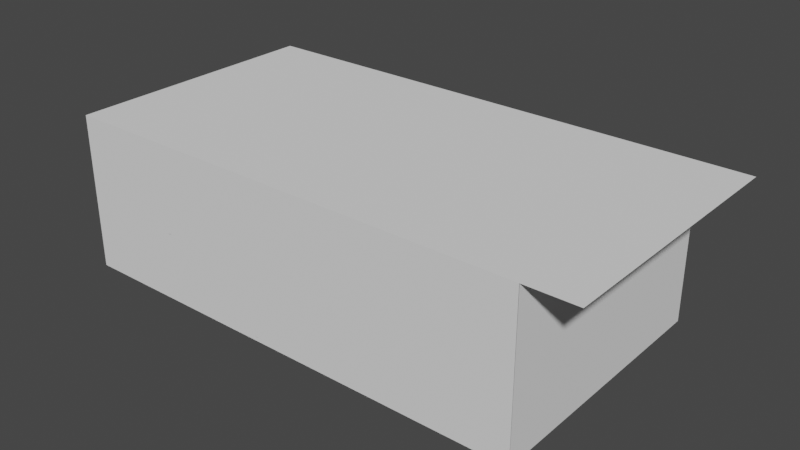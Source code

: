# Source: main_room.blend  (saved by Blender 3.0.42; exported with 4.5.12 LTS)
import bpy
from mathutils import Matrix  # noqa: F401  (used for matrix-valued properties, if any)

bpy.ops.wm.read_factory_settings(use_empty=True)
scene = bpy.context.scene
scene.name = 'Scene'

# ---- collections
col_presets = bpy.data.collections.new('Presets'); scene.collection.children.link(col_presets)
col_main = bpy.data.collections.new('Main'); scene.collection.children.link(col_main)
col_rooms = bpy.data.collections.new('Rooms'); scene.collection.children.link(col_rooms)
col_room1 = bpy.data.collections.new('Room1'); col_rooms.children.link(col_room1)
col_room2 = bpy.data.collections.new('Room2'); col_rooms.children.link(col_room2)
col_room3 = bpy.data.collections.new('Room3'); col_rooms.children.link(col_room3)
col_room4 = bpy.data.collections.new('Room4'); col_rooms.children.link(col_room4)
col_room5 = bpy.data.collections.new('Room5'); col_rooms.children.link(col_room5)

# ---- world
world_world = bpy.data.worlds.new('World'); scene.world = world_world
world_world.use_nodes = True; world_world.node_tree.nodes.clear()
_N = world_world.node_tree.nodes; _L = world_world.node_tree.links
n0 = _N.new('ShaderNodeOutputWorld'); n0.name = 'World Output'; n0.location = (300, 300)
n1 = _N.new('ShaderNodeBackground'); n1.name = 'Background'; n1.location = (10, 300)
n1.inputs[0].default_value = (0.05088, 0.05088, 0.05088, 1.0)
_L.new(n1.outputs[0], n0.inputs[0])
n0.is_active_output = True
world_world.color = (0.05088, 0.05088, 0.05088)
world_world.use_sun_shadow = False
world_world.sun_shadow_jitter_overblur = 0.0

# ---- meshes
me_plane_002 = bpy.data.meshes.new('Plane.002')
me_plane_002.from_pydata([(-1.0, -1.0, 0.0), (0.8109, -1.0, 0.0), (-1.0, 1.0, 0.0), (0.8109, 1.0, 0.0)], [], [(0, 1, 3, 2)])
_uv = me_plane_002.uv_layers.new(name='UVMap')
_uv.uv.foreach_set('vector', [0.0, 0.0, 1.0, 0.0, 1.0, 1.0, 0.0, 1.0])
me_plane_002.use_remesh_fix_poles = True
me_plane_002.use_remesh_preserve_attributes = False
me_plane_002.update()
me_plane_005 = bpy.data.meshes.new('Plane.005')
me_plane_005.from_pydata([(-1.0, -1.0, 1.618), (1.0, -1.0, 1.618), (-1.0, 1.0, 1.618), (1.0, 1.0, 1.618)], [], [(0, 1, 3, 2)])
_uv = me_plane_005.uv_layers.new(name='UVMap')
_uv.uv.foreach_set('vector', [0.0, 0.0, 1.0, 0.0, 1.0, 1.0, 0.0, 1.0])
me_plane_005.use_remesh_fix_poles = True
me_plane_005.use_remesh_preserve_attributes = False
me_plane_005.update()
me_plane_003 = bpy.data.meshes.new('Plane.003')
me_plane_003.from_pydata([(-1.0, -1.014, 6.219e-08), (0.8109, -1.014, 6.219e-08), (-1.0, 0.1732, 3.614e-06), (0.8109, 0.1732, 3.614e-06)], [], [(0, 1, 3, 2)])
_uv = me_plane_003.uv_layers.new(name='UVMap')
_uv.uv.foreach_set('vector', [0.0, 0.0, 1.0, 0.0, 1.0, 1.0, 0.0, 1.0])
me_plane_003.use_remesh_fix_poles = True
me_plane_003.use_remesh_preserve_attributes = False
me_plane_003.update()
me_plane_004 = bpy.data.meshes.new('Plane.004')
me_plane_004.from_pydata([(-1.0, -1.014, 6.219e-08), (1.0, -1.014, 6.219e-08), (-1.0, 0.1732, 3.614e-06), (1.0, 0.1732, 3.614e-06)], [], [(0, 1, 3, 2)])
_uv = me_plane_004.uv_layers.new(name='UVMap')
_uv.uv.foreach_set('vector', [0.0, 0.0, 1.0, 0.0, 1.0, 1.0, 0.0, 1.0])
me_plane_004.use_remesh_fix_poles = True
me_plane_004.use_remesh_preserve_attributes = False
me_plane_004.update()
me_plane_006 = bpy.data.meshes.new('Plane.006')
me_plane_006.from_pydata([(-1.0, -1.014, 6.219e-08), (0.8109, -1.014, 6.219e-08), (-1.0, 0.1732, 3.614e-06), (0.8109, 0.1732, 3.614e-06)], [], [(0, 1, 3, 2)])
_uv = me_plane_006.uv_layers.new(name='UVMap')
_uv.uv.foreach_set('vector', [0.0, 0.0, 1.0, 0.0, 1.0, 1.0, 0.0, 1.0])
me_plane_006.use_remesh_fix_poles = True
me_plane_006.use_remesh_preserve_attributes = False
me_plane_006.update()
me_plane_008 = bpy.data.meshes.new('Plane.008')
me_plane_008.from_pydata([(-1.0, -1.014, 6.219e-08), (1.0, -1.014, 6.219e-08), (-1.0, 0.1732, 3.614e-06), (1.0, 0.1732, 3.614e-06)], [], [(0, 1, 3, 2)])
_uv = me_plane_008.uv_layers.new(name='UVMap')
_uv.uv.foreach_set('vector', [0.0, 0.0, 1.0, 0.0, 1.0, 1.0, 0.0, 1.0])
me_plane_008.use_remesh_fix_poles = True
me_plane_008.use_remesh_preserve_attributes = False
me_plane_008.update()
me_cube_002 = bpy.data.meshes.new('Cube.002')
me_cube_002.from_pydata([(-1.0, -1.282, -1.0), (-1.0, -1.282, 1.0), (-1.0, 1.0, -1.0), (-1.0, 1.0, 1.0), (1.0, -1.282, -1.0), (1.0, -1.282, 1.0), (1.0, 1.0, -1.0), (1.0, 1.0, 1.0)], [], [(0, 1, 3, 2), (2, 3, 7, 6), (6, 7, 5, 4), (4, 5, 1, 0), (2, 6, 4, 0), (7, 3, 1, 5)])
_uv = me_cube_002.uv_layers.new(name='UVMap')
_uv.uv.foreach_set('vector', [0.375, 0.0, 0.625, 0.0, 0.625, 0.25, 0.375, 0.25, 0.375, 0.25, 0.625, 0.25, 0.625, 0.5, 0.375, 0.5, 0.375, 0.5, 0.625, 0.5, 0.625, 0.75, 0.375, 0.75, 0.375, 0.75, 0.625, 0.75, 0.625, 1.0, 0.375, 1.0, 0.125, 0.5, 0.375, 0.5, 0.375, 0.75, 0.125, 0.75, 0.625, 0.5, 0.875, 0.5, 0.875, 0.75, 0.625, 0.75])
me_cube_002.use_remesh_fix_poles = True
me_cube_002.use_remesh_preserve_attributes = False
me_cube_002.update()
me_cube_003 = bpy.data.meshes.new('Cube.003')
me_cube_003.from_pydata([(38.0, -1.074, -1.0), (38.0, -1.024, 1.0), (38.0, 0.9511, -1.0), (38.0, 0.9511, 1.0), (40.0, -1.024, -1.0), (40.0, -1.024, 1.0), (40.0, 0.9511, -1.0), (40.0, 0.9511, 1.0)], [], [(0, 1, 3, 2), (2, 3, 7, 6), (6, 7, 5, 4), (4, 5, 1, 0), (2, 6, 4, 0), (7, 3, 1, 5)])
_uv = me_cube_003.uv_layers.new(name='UVMap')
_uv.uv.foreach_set('vector', [0.375, 0.0, 0.625, 0.0, 0.625, 0.25, 0.375, 0.25, 0.375, 0.25, 0.625, 0.25, 0.625, 0.5, 0.375, 0.5, 0.375, 0.5, 0.625, 0.5, 0.625, 0.75, 0.375, 0.75, 0.375, 0.75, 0.625, 0.75, 0.625, 1.0, 0.375, 1.0, 0.125, 0.5, 0.375, 0.5, 0.375, 0.75, 0.125, 0.75, 0.625, 0.5, 0.875, 0.5, 0.875, 0.75, 0.625, 0.75])
me_cube_003.use_remesh_fix_poles = True
me_cube_003.use_remesh_preserve_attributes = False
me_cube_003.update()
me_cube_005 = bpy.data.meshes.new('Cube.005')
me_cube_005.from_pydata([(-1.0, -1.282, -1.0), (-1.0, -1.282, 1.0), (-1.0, 1.44, -1.0), (-1.0, 1.44, 1.0), (1.0, -1.282, -1.0), (1.0, -1.282, 1.0), (1.0, 1.44, -1.0), (1.0, 1.44, 1.0)], [], [(0, 1, 3, 2), (2, 3, 7, 6), (6, 7, 5, 4), (4, 5, 1, 0), (2, 6, 4, 0), (7, 3, 1, 5)])
_uv = me_cube_005.uv_layers.new(name='UVMap')
_uv.uv.foreach_set('vector', [0.375, 0.0, 0.625, 0.0, 0.625, 0.25, 0.375, 0.25, 0.375, 0.25, 0.625, 0.25, 0.625, 0.5, 0.375, 0.5, 0.375, 0.5, 0.625, 0.5, 0.625, 0.75, 0.375, 0.75, 0.375, 0.75, 0.625, 0.75, 0.625, 1.0, 0.375, 1.0, 0.125, 0.5, 0.375, 0.5, 0.375, 0.75, 0.125, 0.75, 0.625, 0.5, 0.875, 0.5, 0.875, 0.75, 0.625, 0.75])
me_cube_005.use_remesh_fix_poles = True
me_cube_005.use_remesh_preserve_attributes = False
me_cube_005.update()
me_cube_006 = bpy.data.meshes.new('Cube.006')
me_cube_006.from_pydata([(-1.0, -3.564, -1.0), (-1.0, -3.564, 1.0), (-1.0, 1.44, -1.0), (-1.0, 1.44, 1.0), (1.0, -3.564, -1.0), (1.0, -3.564, 1.0), (1.0, 1.44, -1.0), (1.0, 1.44, 1.0)], [], [(0, 1, 3, 2), (2, 3, 7, 6), (6, 7, 5, 4), (4, 5, 1, 0), (2, 6, 4, 0), (7, 3, 1, 5)])
_uv = me_cube_006.uv_layers.new(name='UVMap')
_uv.uv.foreach_set('vector', [0.375, 0.0, 0.625, 0.0, 0.625, 0.25, 0.375, 0.25, 0.375, 0.25, 0.625, 0.25, 0.625, 0.5, 0.375, 0.5, 0.375, 0.5, 0.625, 0.5, 0.625, 0.75, 0.375, 0.75, 0.375, 0.75, 0.625, 0.75, 0.625, 1.0, 0.375, 1.0, 0.125, 0.5, 0.375, 0.5, 0.375, 0.75, 0.125, 0.75, 0.625, 0.5, 0.875, 0.5, 0.875, 0.75, 0.625, 0.75])
me_cube_006.use_remesh_fix_poles = True
me_cube_006.use_remesh_preserve_attributes = False
me_cube_006.update()
me_cube_009 = bpy.data.meshes.new('Cube.009')
me_cube_009.from_pydata([(-0.6429, -3.564, -1.0), (-0.6429, -3.564, 1.0), (-1.0, 1.44, -1.0), (-0.6429, 1.44, 1.0), (1.357, -3.564, -1.0), (1.357, -3.564, 1.0), (1.357, 1.44, -1.0), (1.357, 1.44, 1.0)], [], [(0, 1, 3, 2), (2, 3, 7, 6), (6, 7, 5, 4), (4, 5, 1, 0), (2, 6, 4, 0), (7, 3, 1, 5)])
_uv = me_cube_009.uv_layers.new(name='UVMap')
_uv.uv.foreach_set('vector', [0.375, 0.0, 0.625, 0.0, 0.625, 0.25, 0.375, 0.25, 0.375, 0.25, 0.625, 0.25, 0.625, 0.5, 0.375, 0.5, 0.375, 0.5, 0.625, 0.5, 0.625, 0.75, 0.375, 0.75, 0.375, 0.75, 0.625, 0.75, 0.625, 1.0, 0.375, 1.0, 0.125, 0.5, 0.375, 0.5, 0.375, 0.75, 0.125, 0.75, 0.625, 0.5, 0.875, 0.5, 0.875, 0.75, 0.625, 0.75])
me_cube_009.use_remesh_fix_poles = True
me_cube_009.use_remesh_preserve_attributes = False
me_cube_009.update()
me_cube_010 = bpy.data.meshes.new('Cube.010')
me_cube_010.from_pydata([(38.0, -1.024, -1.0), (38.0, -1.024, 1.0), (38.0, 0.9511, -1.0), (38.0, 0.9511, 1.0), (40.0, -1.024, -1.0), (40.0, -1.024, 1.0), (40.0, 0.9511, -1.0), (40.0, 0.9511, 1.0)], [], [(0, 1, 3, 2), (2, 3, 7, 6), (6, 7, 5, 4), (4, 5, 1, 0), (2, 6, 4, 0), (7, 3, 1, 5)])
_uv = me_cube_010.uv_layers.new(name='UVMap')
_uv.uv.foreach_set('vector', [0.375, 0.0, 0.625, 0.0, 0.625, 0.25, 0.375, 0.25, 0.375, 0.25, 0.625, 0.25, 0.625, 0.5, 0.375, 0.5, 0.375, 0.5, 0.625, 0.5, 0.625, 0.75, 0.375, 0.75, 0.375, 0.75, 0.625, 0.75, 0.625, 1.0, 0.375, 1.0, 0.125, 0.5, 0.375, 0.5, 0.375, 0.75, 0.125, 0.75, 0.625, 0.5, 0.875, 0.5, 0.875, 0.75, 0.625, 0.75])
me_cube_010.use_remesh_fix_poles = True
me_cube_010.use_remesh_preserve_attributes = False
me_cube_010.update()
me_cube_011 = bpy.data.meshes.new('Cube.011')
me_cube_011.from_pydata([(-1.0, -3.801, -1.0), (-1.0, -3.801, 1.0), (-1.0, 1.44, -1.0), (-1.0, 1.44, 1.0), (1.0, -3.801, -1.0), (1.0, -3.801, 1.0), (1.0, 1.44, -1.0), (1.0, 1.44, 1.0)], [], [(0, 1, 3, 2), (2, 3, 7, 6), (6, 7, 5, 4), (4, 5, 1, 0), (2, 6, 4, 0), (7, 3, 1, 5)])
_uv = me_cube_011.uv_layers.new(name='UVMap')
_uv.uv.foreach_set('vector', [0.375, 0.0, 0.625, 0.0, 0.625, 0.25, 0.375, 0.25, 0.375, 0.25, 0.625, 0.25, 0.625, 0.5, 0.375, 0.5, 0.375, 0.5, 0.625, 0.5, 0.625, 0.75, 0.375, 0.75, 0.375, 0.75, 0.625, 0.75, 0.625, 1.0, 0.375, 1.0, 0.125, 0.5, 0.375, 0.5, 0.375, 0.75, 0.125, 0.75, 0.625, 0.5, 0.875, 0.5, 0.875, 0.75, 0.625, 0.75])
me_cube_011.use_remesh_fix_poles = True
me_cube_011.use_remesh_preserve_attributes = False
me_cube_011.update()

# ---- objects
ob_plane_mainfloor = bpy.data.objects.new('Plane.MainFloor', me_plane_002)
ob_plane_mainroof_001 = bpy.data.objects.new('Plane.MainRoof.001', me_plane_005)
ob_plane_wall_001 = bpy.data.objects.new('Plane.Wall.001', me_plane_003)
ob_plane_wall_002 = bpy.data.objects.new('Plane.Wall.002', me_plane_004)
ob_plane_wall_003 = bpy.data.objects.new('Plane.Wall.003', me_plane_006)
ob_plane_wall_004 = bpy.data.objects.new('Plane.Wall.004', me_plane_008)
ob_cube_room1_wall_002 = bpy.data.objects.new('Cube.Room1.Wall.002', me_cube_002)
ob_cube_room1_wall_001 = bpy.data.objects.new('Cube.Room1.Wall.001', me_cube_003)
ob_cube_room2_wall_002 = bpy.data.objects.new('Cube.Room2.Wall.002', me_cube_005)
ob_cube_room3_wall_001 = bpy.data.objects.new('Cube.Room3.Wall.001', me_cube_006)
ob_cube_room4_wall_002 = bpy.data.objects.new('Cube.Room4.Wall.002', me_cube_009)
ob_cube_room5_wall_001 = bpy.data.objects.new('Cube.Room5.Wall.001', me_cube_010)
ob_cube_room5_wall_002 = bpy.data.objects.new('Cube.Room5.Wall.002', me_cube_011)

# ---- transforms, parenting, visibility, modifiers, constraints
ob_plane_mainfloor.location = (0.0, 0.0, 0.0)
ob_plane_mainfloor.scale = (200.0, 100.0, 1.0)
ob_plane_mainroof_001.location = (0.0, 0.0, 117.1)
ob_plane_mainroof_001.scale = (200.0, 100.0, 1.0)
ob_plane_wall_001.location = (0.0, -100.0, 101.4)
ob_plane_wall_001.rotation_euler = (1.571, 0.0, 0.0)
ob_plane_wall_001.scale = (200.0, 100.0, 1.0)
ob_plane_wall_002.location = (162.2, 0.1855, 101.4)
ob_plane_wall_002.rotation_euler = (1.571, 0.0, 1.571)
ob_plane_wall_002.scale = (100.0, 100.0, 1.0)
ob_plane_wall_003.location = (0.0, 100.0, 101.4)
ob_plane_wall_003.rotation_euler = (1.571, 0.0, 0.0)
ob_plane_wall_003.scale = (200.0, 100.0, 1.0)
ob_plane_wall_004.location = (-200.0, 0.1855, 101.4)
ob_plane_wall_004.rotation_euler = (1.571, 0.0, 1.571)
ob_plane_wall_004.scale = (100.0, 100.0, 1.0)
ob_cube_room1_wall_002.location = (-120.0, -48.71, 40.0)
ob_cube_room1_wall_002.scale = (1.0, 40.0, 40.0)
ob_cube_room1_wall_001.location = (-162.0, -48.71, 40.0)
ob_cube_room1_wall_001.rotation_euler = (0.0, 0.0, 1.571)
ob_cube_room1_wall_001.scale = (1.0, 40.0, 40.0)
ob_cube_room2_wall_002.location = (-120.0, 42.58, 40.0)
ob_cube_room2_wall_002.scale = (1.0, 40.0, 40.0)
ob_cube_room3_wall_001.location = (-39.0, 42.58, 40.0)
ob_cube_room3_wall_001.scale = (1.0, 40.0, 40.0)
ob_cube_room4_wall_002.location = (19.61, -50.0, 40.0)
ob_cube_room4_wall_002.rotation_euler = (0.0, 0.0, 1.571)
ob_cube_room4_wall_002.scale = (1.0, 40.0, 40.0)
ob_cube_room5_wall_001.location = (121.2, 37.14, 40.0)
ob_cube_room5_wall_001.rotation_euler = (0.0, 0.0, 1.571)
ob_cube_room5_wall_001.scale = (1.0, 40.0, 40.0)
ob_cube_room5_wall_002.location = (82.19, 42.58, 40.0)
ob_cube_room5_wall_002.scale = (1.0, 24.0, 40.0)

# ---- collection membership
col_main.objects.link(ob_plane_mainfloor)
col_main.objects.link(ob_plane_mainroof_001)
col_main.objects.link(ob_plane_wall_001)
col_main.objects.link(ob_plane_wall_002)
col_main.objects.link(ob_plane_wall_003)
col_main.objects.link(ob_plane_wall_004)
col_room1.objects.link(ob_cube_room1_wall_002)
col_room1.objects.link(ob_cube_room1_wall_001)
col_room2.objects.link(ob_cube_room2_wall_002)
col_room3.objects.link(ob_cube_room3_wall_001)
col_room4.objects.link(ob_cube_room4_wall_002)
col_room5.objects.link(ob_cube_room5_wall_001)
col_room5.objects.link(ob_cube_room5_wall_002)

# ---- scene / render settings (as saved in the file)
scene.frame_start = 1; scene.frame_end = 250; scene.frame_set(1)
scene.render.engine = 'BLENDER_EEVEE_NEXT'
scene.cycles.sampling_pattern = 'TABULATED_SOBOL'
scene.cycles.use_light_tree = False
scene.view_settings.view_transform = 'Filmic'
bpy.context.view_layer.update()

# ---- added for rendering (the .blend has no active camera and no usable light): camera, sun
cam_auto = bpy.data.cameras.new('AutoCamera')
cam_auto.lens = 50.0
cam_auto.sensor_width = 36.0
cam_auto.clip_end = 7514.59
ob_auto_camera = bpy.data.objects.new('AutoCamera', cam_auto)
scene.collection.objects.link(ob_auto_camera)
ob_auto_camera.location = (428.183, -513.727, 401.916)
ob_auto_camera.rotation_euler = (1.09748, -7.21219e-08, 0.694738)
scene.camera = ob_auto_camera
light_auto_sun = bpy.data.lights.new('AutoSun', 'SUN')
light_auto_sun.energy = 3.0
light_auto_sun.angle = 0.0523599
ob_auto_sun = bpy.data.objects.new('AutoSun', light_auto_sun)
scene.collection.objects.link(ob_auto_sun)
ob_auto_sun.rotation_euler = (0.872665, 0.174533, 0.523599)
bpy.context.view_layer.update()
